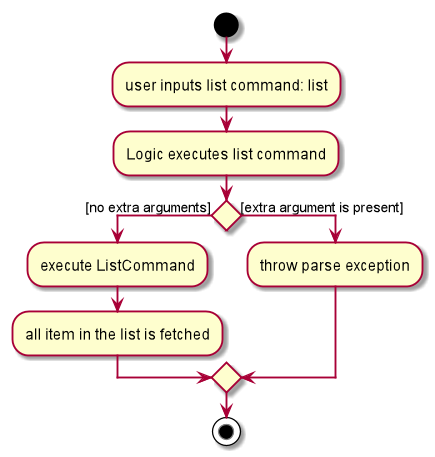

The diagram above was rendered by PlantUML. Its source (embedded in the PNG):
@startuml
start
:user inputs list command: list;
:Logic executes list command;

if () then ([no extra arguments])
:execute ListCommand;

:all item in the list is fetched;

else ([extra argument is present])
    :throw parse exception;

endif
stop

@enduml